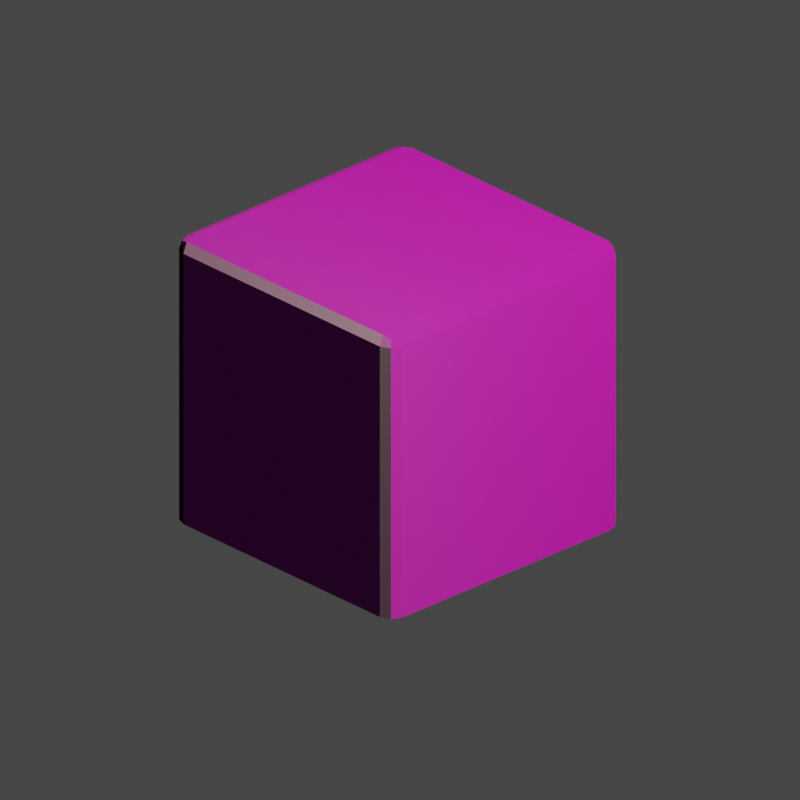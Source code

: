# Source: cube.blend  (saved by Blender 2.82.7; exported with 4.5.12 LTS)
import bpy
from mathutils import Matrix  # noqa: F401  (used for matrix-valued properties, if any)

bpy.ops.wm.read_factory_settings(use_empty=True)
scene = bpy.context.scene
scene.name = 'Scene'

# ---- collections
col_collection = bpy.data.collections.new('Collection'); scene.collection.children.link(col_collection)

# ---- images (referenced by path relative to the original .blend; pixels are not part of the script)
import os
ASSET_DIR = os.environ.get("B2B_ASSET_DIR", "")  # directory of the original .blend (textures are referenced by path, not embedded)
HERE = os.path.dirname(os.path.abspath(__file__))  # packed textures are extracted next to this script under _unpacked/

def load_image(name, relpath, width, height, colorspace="sRGB"):
    """Load a texture the original file referenced (path relative to the .blend, or extracted next to this script)."""
    p = next((c for c in (os.path.join(HERE, relpath), os.path.join(ASSET_DIR, relpath)) if relpath and os.path.exists(c)), "")
    if p:
        img = bpy.data.images.load(p, check_existing=True)
        img.name = name
    else:  # same state as the original file: an image datablock whose file is absent (Cycles renders it pink)
        img = bpy.data.images.new(name, width, height)
        img.source = "FILE"
        img.filepath = "//" + (relpath or name)
    img.colorspace_settings.name = colorspace
    return img
img_textura_cubo_png = load_image('textura_cubo.png', 'textura_cubo.png', 1024, 1024, 'sRGB')
img_nm_cubo_png = load_image('NM_cubo.png', 'NM_cubo.png', 1024, 1024, 'sRGB')

# ---- materials (node trees are filled in below, after node groups)
mat_material = bpy.data.materials.new('Material')
mat_material.alpha_threshold = 0.0
mat_material.use_transparent_shadow = False
mat_material.line_color = (0.0, 0.0, 0.0, 1.0)

# ---- material node trees
mat_material.use_nodes = True; mat_material.node_tree.nodes.clear()
_N = mat_material.node_tree.nodes; _L = mat_material.node_tree.links
n0 = _N.new('ShaderNodeOutputMaterial'); n0.name = 'Material Output'; n0.location = (300, 300)
n1 = _N.new('ShaderNodeTexImage'); n1.name = 'Image Texture'; n1.location = (-280, 280)
n1.image = img_textura_cubo_png
n2 = _N.new('ShaderNodeTexImage'); n2.name = 'Image Texture.001'; n2.location = (-361, -169)
n2.image = img_nm_cubo_png
n3 = _N.new('ShaderNodeBsdfPrincipled'); n3.name = 'Principled BSDF'; n3.location = (10, 300)
n3.distribution = 'GGX'
n3.subsurface_method = 'BURLEY'
n3.inputs[2].default_value = 0.4
n3.inputs[3].default_value = 1.45
n3.inputs[27].default_value = (0.0, 0.0, 0.0, 1.0)
n3.inputs[28].default_value = 1.0
_L.new(n3.outputs[0], n0.inputs[0])
_L.new(n1.outputs[0], n3.inputs[0])
_L.new(n2.outputs[0], n3.inputs[5])
n0.is_active_output = True

# ---- world
world_world = bpy.data.worlds.new('World'); scene.world = world_world
world_world.use_nodes = True; world_world.node_tree.nodes.clear()
_N = world_world.node_tree.nodes; _L = world_world.node_tree.links
n0 = _N.new('ShaderNodeOutputWorld'); n0.name = 'World Output'; n0.location = (300, 300)
n1 = _N.new('ShaderNodeBackground'); n1.name = 'Background'; n1.location = (10, 300)
n1.inputs[0].default_value = (0.05088, 0.05088, 0.05088, 1.0)
_L.new(n1.outputs[0], n0.inputs[0])
n0.is_active_output = True
world_world.color = (0.05088, 0.05088, 0.05088)
world_world.use_sun_shadow = False
world_world.sun_shadow_jitter_overblur = 0.0

# ---- cameras
cam_camera = bpy.data.cameras.new('Camera')
cam_camera.type = 'ORTHO'
cam_camera.clip_end = 100.0
cam_camera.ortho_scale = 2.514

# ---- lights
light_light = bpy.data.lights.new('Light', 'POINT')
light_light.color = (1.0, 0.9449, 0.6546)
light_light.transmission_factor = 0.0
light_light.energy = 1000.0
light_light.shadow_soft_size = 0.1
light_light.shadow_maximum_resolution = 0.006
light_light.use_absolute_resolution = True

# ---- meshes
me_cube = bpy.data.meshes.new('Cube')
me_cube.from_pydata([(-0.45, -0.5, -0.5), (-0.5, -0.45, -0.5), (-0.4854, -0.4854, -0.5), (-0.45, -0.5, 0.45), (-0.45, -0.45, 0.5), (-0.5, -0.45, 0.45), (-0.45, -0.4854, 0.4854), (-0.4789, -0.4789, 0.4789), (-0.4854, -0.45, 0.4854), (-0.4854, -0.4854, 0.45), (-0.5, 0.45, -0.5), (-0.45, 0.5, -0.5), (-0.4854, 0.4854, -0.5), (-0.45, 0.45, 0.5), (-0.45, 0.5, 0.45), (-0.5, 0.45, 0.45), (-0.45, 0.4854, 0.4854), (-0.4789, 0.4789, 0.4789), (-0.4854, 0.4854, 0.45), (-0.4854, 0.45, 0.4854), (0.5, -0.45, -0.5), (0.45, -0.5, -0.5), (0.4854, -0.4854, -0.5), (0.45, -0.45, 0.5), (0.45, -0.5, 0.45), (0.5, -0.45, 0.45), (0.45, -0.4854, 0.4854), (0.4789, -0.4789, 0.4789), (0.4854, -0.4854, 0.45), (0.4854, -0.45, 0.4854), (0.45, 0.5, -0.5), (0.5, 0.45, -0.5), (0.4854, 0.4854, -0.5), (0.45, 0.45, 0.5), (0.5, 0.45, 0.45), (0.45, 0.5, 0.45), (0.4854, 0.45, 0.4854), (0.4789, 0.4789, 0.4789), (0.4854, 0.4854, 0.45), (0.45, 0.4854, 0.4854)], [], [(21, 24, 3, 0), (31, 34, 25, 20), (33, 13, 4, 23), (1, 5, 15, 10), (11, 14, 35, 30), (3, 6, 7, 9), (4, 8, 7, 6), (5, 9, 7, 8), (13, 16, 17, 19), (14, 18, 17, 16), (15, 19, 17, 18), (23, 26, 27, 29), (24, 28, 27, 26), (25, 29, 27, 28), (33, 36, 37, 39), (34, 38, 37, 36), (35, 39, 37, 38), (0, 3, 9, 2), (2, 9, 5, 1), (4, 13, 19, 8), (8, 19, 15, 5), (14, 11, 12, 18), (18, 12, 10, 15), (13, 33, 39, 16), (16, 39, 35, 14), (34, 31, 32, 38), (38, 32, 30, 35), (33, 23, 29, 36), (36, 29, 25, 34), (24, 21, 22, 28), (28, 22, 20, 25), (23, 4, 6, 26), (26, 6, 3, 24)])
_uv = me_cube.uv_layers.new(name='UVMap')
_uv.uv.foreach_set('vector', [0.0, 0.3438, 0.3229, 0.3438, 0.3229, 0.6562, 0.0, 0.6562, 0.6562, 0.0, 0.6562, 0.3229, 0.3438, 0.3229, 0.3438, 0.0, 0.6562, 0.3438, 0.6562, 0.6562, 0.3438, 0.6562, 0.3438, 0.3438, 0.3438, 1.0, 0.3438, 0.6771, 0.6562, 0.6771, 0.6562, 1.0, 1.0, 0.6562, 0.6771, 0.6562, 0.6771, 0.3438, 1.0, 0.3438, 0.3229, 0.6562, 0.3333, 0.6562, 0.3333, 0.6667, 0.3229, 0.6667, 0.3438, 0.6562, 0.3438, 0.6667, 0.3333, 0.6667, 0.3333, 0.6562, 0.3438, 0.6771, 0.3333, 0.6771, 0.3333, 0.6667, 0.3438, 0.6667, 0.6562, 0.6562, 0.6667, 0.6562, 0.6667, 0.6667, 0.6562, 0.6667, 0.6771, 0.6562, 0.6771, 0.6667, 0.6667, 0.6667, 0.6667, 0.6562, 0.6562, 0.6771, 0.6562, 0.6667, 0.6667, 0.6667, 0.6667, 0.6771, 0.3438, 0.3438, 0.3333, 0.3438, 0.3333, 0.3333, 0.3438, 0.3333, 0.3229, 0.3438, 0.3229, 0.3333, 0.3333, 0.3333, 0.3333, 0.3438, 0.3438, 0.3229, 0.3438, 0.3333, 0.3333, 0.3333, 0.3333, 0.3229, 0.6562, 0.3438, 0.6562, 0.3333, 0.6667, 0.3333, 0.6667, 0.3438, 0.6562, 0.3229, 0.6667, 0.3229, 0.6667, 0.3333, 0.6562, 0.3333, 0.6771, 0.3438, 0.6667, 0.3438, 0.6667, 0.3333, 0.6771, 0.3333, 0.0, 0.6562, 0.3229, 0.6562, 0.3229, 0.6667, 0.0, 0.6667, 0.3333, 1.0, 0.3333, 0.6771, 0.3438, 0.6771, 0.3438, 1.0, 0.3438, 0.6562, 0.6562, 0.6562, 0.6562, 0.6667, 0.3438, 0.6667, 0.3438, 0.6667, 0.6562, 0.6667, 0.6562, 0.6771, 0.3438, 0.6771, 0.6771, 0.6562, 1.0, 0.6562, 1.0, 0.6667, 0.6771, 0.6667, 0.6667, 0.6771, 0.6667, 1.0, 0.6562, 1.0, 0.6562, 0.6771, 0.6562, 0.6562, 0.6562, 0.3438, 0.6667, 0.3438, 0.6667, 0.6562, 0.6667, 0.6562, 0.6667, 0.3438, 0.6771, 0.3438, 0.6771, 0.6562, 0.6562, 0.3229, 0.6562, 0.0, 0.6667, 0.0, 0.6667, 0.3229, 0.6771, 0.3333, 1.0, 0.3333, 1.0, 0.3438, 0.6771, 0.3438, 0.6562, 0.3438, 0.3438, 0.3438, 0.3438, 0.3333, 0.6562, 0.3333, 0.6562, 0.3333, 0.3438, 0.3333, 0.3438, 0.3229, 0.6562, 0.3229, 0.3229, 0.3438, 0.0, 0.3438, 0.0, 0.3333, 0.3229, 0.3333, 0.3333, 0.3229, 0.3333, 0.0, 0.3438, 0.0, 0.3438, 0.3229, 0.3438, 0.3438, 0.3438, 0.6562, 0.3333, 0.6562, 0.3333, 0.3438, 0.3333, 0.3438, 0.3333, 0.6562, 0.3229, 0.6562, 0.3229, 0.3438])
me_cube.materials.append(mat_material)
me_cube.use_remesh_preserve_volume = False
me_cube.use_remesh_preserve_attributes = False
me_cube.use_mirror_vertex_groups = False
me_cube.update()

# ---- objects
ob_cube = bpy.data.objects.new('Cube', me_cube)
ob_light = bpy.data.objects.new('Light', light_light)
ob_camera = bpy.data.objects.new('Camera', cam_camera)
ob_empty = bpy.data.objects.new('Empty', None)

# ---- transforms, parenting, visibility, modifiers, constraints
ob_cube.location = (0.0, 0.0, 0.0)
ob_cube.lock_rotations_4d = False
ob_cube.empty_display_type = 'ARROWS'
ob_cube.lineart.crease_threshold = 0.0
ob_light.location = (4.076, 1.005, 5.904)
ob_light.rotation_euler = (0.6503, 0.05522, 1.866)
ob_light.lock_rotations_4d = False
ob_light.empty_display_type = 'ARROWS'
ob_light.color = (0.0, 0.0, 0.0, 0.0)
ob_light.lineart.crease_threshold = 0.0
ob_camera.location = (7.359, -6.926, 4.958)
ob_camera.rotation_euler = (1.109, 0.0, 0.8149)
ob_camera.lock_rotations_4d = False
ob_camera.empty_display_type = 'ARROWS'
ob_camera.color = (0.0, 0.0, 0.0, 0.0)
ob_camera.display_type = 'WIRE'
ob_camera.lineart.crease_threshold = 0.0
ob_empty.parent = ob_light
ob_empty.matrix_parent_inverse = Matrix(((-0.2909, 0.9552, -0.05519, 0.5511), (-0.7711, -0.1999, 0.6045, -0.2249), (0.5664, 0.2184, 0.7947, -7.22), (0.0, -0.0, -0.0, 1.0)))
ob_empty.location = (0.0, 0.0, 0.0)
ob_empty.lineart.crease_threshold = 0.0

# ---- collection membership
col_collection.objects.link(ob_cube)
col_collection.objects.link(ob_light)
col_collection.objects.link(ob_camera)
col_collection.objects.link(ob_empty)

# ---- scene / render settings (as saved in the file)
scene.camera = ob_camera
scene.frame_start = 0; scene.frame_end = 60; scene.frame_set(11)
scene.render.engine = 'BLENDER_EEVEE_NEXT'
scene.render.resolution_x = 720
scene.render.resolution_y = 720
scene.render.fps = 10
scene.render.filter_size = 0.01
scene.render.film_transparent = True
scene.cycles.use_denoising = False
scene.cycles.samples = 128
scene.cycles.sampling_pattern = 'TABULATED_SOBOL'
scene.cycles.use_adaptive_sampling = False
scene.cycles.use_light_tree = False
scene.view_settings.view_transform = 'Filmic'
bpy.context.view_layer.update()

